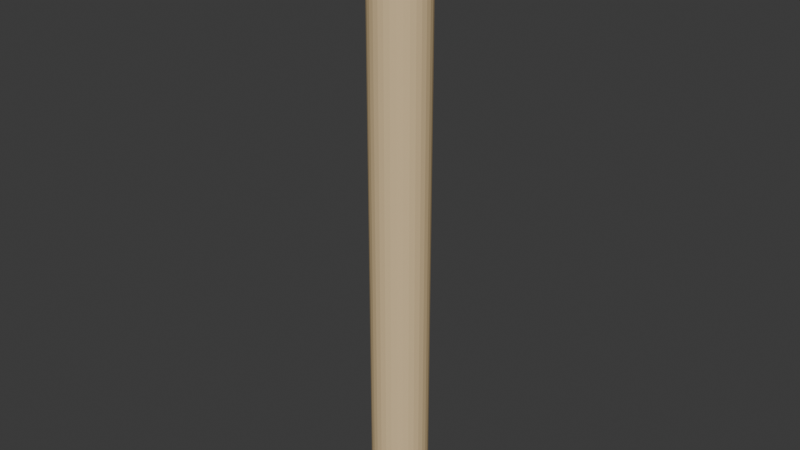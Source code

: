 # Source: column.blend  (saved by Blender 4.1.24; exported with 4.5.12 LTS)
import bpy
from mathutils import Matrix  # noqa: F401  (used for matrix-valued properties, if any)

bpy.ops.wm.read_factory_settings(use_empty=True)
scene = bpy.context.scene
scene.name = 'Scene'

# ---- collections
col_collection = bpy.data.collections.new('Collection'); scene.collection.children.link(col_collection)

# ---- materials (node trees are filled in below, after node groups)
mat_material_001 = bpy.data.materials.new('Material.001')
mat_material_001.use_transparent_shadow = False
mat_material_001.diffuse_color = (0.7529, 0.5647, 0.3185, 1.0)

# ---- material node trees

# ---- world
world_world = bpy.data.worlds.new('World'); scene.world = world_world
world_world.use_nodes = True; world_world.node_tree.nodes.clear()
_N = world_world.node_tree.nodes; _L = world_world.node_tree.links
n0 = _N.new('ShaderNodeOutputWorld'); n0.name = 'World Output'; n0.location = (300, 300)
n1 = _N.new('ShaderNodeBackground'); n1.name = 'Background'; n1.location = (10, 300)
n1.inputs[0].default_value = (0.05088, 0.05088, 0.05088, 1.0)
_L.new(n1.outputs[0], n0.inputs[0])
n0.is_active_output = True
world_world.color = (0.05088, 0.05088, 0.05088)
world_world.use_sun_shadow = False
world_world.sun_shadow_jitter_overblur = 0.0

# ---- meshes
me_cylinder = bpy.data.meshes.new('Cylinder')
me_cylinder.from_pydata([(0.0, 1.0, -1.0), (0.0, 1.0, 20.61), (0.1951, 0.9808, -1.0), (0.1951, 0.9808, 20.61), (0.3827, 0.9239, -1.0), (0.3827, 0.9239, 20.61), (0.5556, 0.8315, -1.0), (0.5556, 0.8315, 20.61), (0.7071, 0.7071, -1.0), (0.7071, 0.7071, 20.61), (0.8315, 0.5556, -1.0), (0.8315, 0.5556, 20.61), (0.9239, 0.3827, -1.0), (0.9239, 0.3827, 20.61), (0.9808, 0.1951, -1.0), (0.9808, 0.1951, 20.61), (1.0, 0.0, -1.0), (1.0, 0.0, 20.61), (0.9808, -0.1951, -1.0), (0.9808, -0.1951, 20.61), (0.9239, -0.3827, -1.0), (0.9239, -0.3827, 20.61), (0.8315, -0.5556, -1.0), (0.8315, -0.5556, 20.61), (0.7071, -0.7071, -1.0), (0.7071, -0.7071, 20.61), (0.5556, -0.8315, -1.0), (0.5556, -0.8315, 20.61), (0.3827, -0.9239, -1.0), (0.3827, -0.9239, 20.61), (0.1951, -0.9808, -1.0), (0.1951, -0.9808, 20.61), (0.0, -1.0, -1.0), (0.0, -1.0, 20.61), (-0.1951, -0.9808, -1.0), (-0.1951, -0.9808, 20.61), (-0.3827, -0.9239, -1.0), (-0.3827, -0.9239, 20.61), (-0.5556, -0.8315, -1.0), (-0.5556, -0.8315, 20.61), (-0.7071, -0.7071, -1.0), (-0.7071, -0.7071, 20.61), (-0.8315, -0.5556, -1.0), (-0.8315, -0.5556, 20.61), (-0.9239, -0.3827, -1.0), (-0.9239, -0.3827, 20.61), (-0.9808, -0.1951, -1.0), (-0.9808, -0.1951, 20.61), (-1.0, 0.0, -1.0), (-1.0, 0.0, 20.61), (-0.9808, 0.1951, -1.0), (-0.9808, 0.1951, 20.61), (-0.9239, 0.3827, -1.0), (-0.9239, 0.3827, 20.61), (-0.8315, 0.5556, -1.0), (-0.8315, 0.5556, 20.61), (-0.7071, 0.7071, -1.0), (-0.7071, 0.7071, 20.61), (-0.5556, 0.8315, -1.0), (-0.5556, 0.8315, 20.61), (-0.3827, 0.9239, -1.0), (-0.3827, 0.9239, 20.61), (-0.1951, 0.9808, -1.0), (-0.1951, 0.9808, 20.61)], [], [(0, 1, 3, 2), (2, 3, 5, 4), (4, 5, 7, 6), (6, 7, 9, 8), (8, 9, 11, 10), (10, 11, 13, 12), (12, 13, 15, 14), (14, 15, 17, 16), (16, 17, 19, 18), (18, 19, 21, 20), (20, 21, 23, 22), (22, 23, 25, 24), (24, 25, 27, 26), (26, 27, 29, 28), (28, 29, 31, 30), (30, 31, 33, 32), (32, 33, 35, 34), (34, 35, 37, 36), (36, 37, 39, 38), (38, 39, 41, 40), (40, 41, 43, 42), (42, 43, 45, 44), (44, 45, 47, 46), (46, 47, 49, 48), (48, 49, 51, 50), (50, 51, 53, 52), (52, 53, 55, 54), (54, 55, 57, 56), (56, 57, 59, 58), (58, 59, 61, 60), (3, 1, 63, 61, 59, 57, 55, 53, 51, 49, 47, 45, 43, 41, 39, 37, 35, 33, 31, 29, 27, 25, 23, 21, 19, 17, 15, 13, 11, 9, 7, 5), (60, 61, 63, 62), (62, 63, 1, 0), (0, 2, 4, 6, 8, 10, 12, 14, 16, 18, 20, 22, 24, 26, 28, 30, 32, 34, 36, 38, 40, 42, 44, 46, 48, 50, 52, 54, 56, 58, 60, 62)])
_uv = me_cylinder.uv_layers.new(name='UVMap')
_uv.uv.foreach_set('vector', [1.0, 0.5, 1.0, 1.0, 0.9688, 1.0, 0.9688, 0.5, 0.9688, 0.5, 0.9688, 1.0, 0.9375, 1.0, 0.9375, 0.5, 0.9375, 0.5, 0.9375, 1.0, 0.9062, 1.0, 0.9062, 0.5, 0.9062, 0.5, 0.9062, 1.0, 0.875, 1.0, 0.875, 0.5, 0.875, 0.5, 0.875, 1.0, 0.8438, 1.0, 0.8438, 0.5, 0.8438, 0.5, 0.8438, 1.0, 0.8125, 1.0, 0.8125, 0.5, 0.8125, 0.5, 0.8125, 1.0, 0.7812, 1.0, 0.7812, 0.5, 0.7812, 0.5, 0.7812, 1.0, 0.75, 1.0, 0.75, 0.5, 0.75, 0.5, 0.75, 1.0, 0.7188, 1.0, 0.7188, 0.5, 0.7188, 0.5, 0.7188, 1.0, 0.6875, 1.0, 0.6875, 0.5, 0.6875, 0.5, 0.6875, 1.0, 0.6562, 1.0, 0.6562, 0.5, 0.6562, 0.5, 0.6562, 1.0, 0.625, 1.0, 0.625, 0.5, 0.625, 0.5, 0.625, 1.0, 0.5938, 1.0, 0.5938, 0.5, 0.5938, 0.5, 0.5938, 1.0, 0.5625, 1.0, 0.5625, 0.5, 0.5625, 0.5, 0.5625, 1.0, 0.5312, 1.0, 0.5312, 0.5, 0.5312, 0.5, 0.5312, 1.0, 0.5, 1.0, 0.5, 0.5, 0.5, 0.5, 0.5, 1.0, 0.4688, 1.0, 0.4688, 0.5, 0.4688, 0.5, 0.4688, 1.0, 0.4375, 1.0, 0.4375, 0.5, 0.4375, 0.5, 0.4375, 1.0, 0.4062, 1.0, 0.4062, 0.5, 0.4062, 0.5, 0.4062, 1.0, 0.375, 1.0, 0.375, 0.5, 0.375, 0.5, 0.375, 1.0, 0.3438, 1.0, 0.3438, 0.5, 0.3438, 0.5, 0.3438, 1.0, 0.3125, 1.0, 0.3125, 0.5, 0.3125, 0.5, 0.3125, 1.0, 0.2812, 1.0, 0.2812, 0.5, 0.2812, 0.5, 0.2812, 1.0, 0.25, 1.0, 0.25, 0.5, 0.25, 0.5, 0.25, 1.0, 0.2188, 1.0, 0.2188, 0.5, 0.2188, 0.5, 0.2188, 1.0, 0.1875, 1.0, 0.1875, 0.5, 0.1875, 0.5, 0.1875, 1.0, 0.1562, 1.0, 0.1562, 0.5, 0.1562, 0.5, 0.1562, 1.0, 0.125, 1.0, 0.125, 0.5, 0.125, 0.5, 0.125, 1.0, 0.09375, 1.0, 0.09375, 0.5, 0.09375, 0.5, 0.09375, 1.0, 0.0625, 1.0, 0.0625, 0.5, 0.2968, 0.4854, 0.25, 0.49, 0.2032, 0.4854, 0.1582, 0.4717, 0.1167, 0.4496, 0.08029, 0.4197, 0.05045, 0.3833, 0.02827, 0.3418, 0.01461, 0.2968, 0.01, 0.25, 0.01461, 0.2032, 0.02827, 0.1582, 0.05045, 0.1167, 0.08029, 0.08029, 0.1167, 0.05045, 0.1582, 0.02827, 0.2032, 0.01461, 0.25, 0.01, 0.2968, 0.01461, 0.3418, 0.02827, 0.3833, 0.05045, 0.4197, 0.08029, 0.4496, 0.1167, 0.4717, 0.1582, 0.4854, 0.2032, 0.49, 0.25, 0.4854, 0.2968, 0.4717, 0.3418, 0.4496, 0.3833, 0.4197, 0.4197, 0.3833, 0.4496, 0.3418, 0.4717, 0.0625, 0.5, 0.0625, 1.0, 0.03125, 1.0, 0.03125, 0.5, 0.03125, 0.5, 0.03125, 1.0, 0.0, 1.0, 0.0, 0.5, 0.75, 0.49, 0.7968, 0.4854, 0.8418, 0.4717, 0.8833, 0.4496, 0.9197, 0.4197, 0.9496, 0.3833, 0.9717, 0.3418, 0.9854, 0.2968, 0.99, 0.25, 0.9854, 0.2032, 0.9717, 0.1582, 0.9496, 0.1167, 0.9197, 0.08029, 0.8833, 0.05045, 0.8418, 0.02827, 0.7968, 0.01461, 0.75, 0.01, 0.7032, 0.01461, 0.6582, 0.02827, 0.6167, 0.05045, 0.5803, 0.08029, 0.5504, 0.1167, 0.5283, 0.1582, 0.5146, 0.2032, 0.51, 0.25, 0.5146, 0.2968, 0.5283, 0.3418, 0.5504, 0.3833, 0.5803, 0.4197, 0.6167, 0.4496, 0.6582, 0.4717, 0.7032, 0.4854])
me_cylinder.materials.append(mat_material_001)
me_cylinder.update()

# ---- objects
ob_cylinder = bpy.data.objects.new('Cylinder', me_cylinder)

# ---- transforms, parenting, visibility, modifiers, constraints
ob_cylinder.location = (0.0, 0.0, 0.0)

# ---- collection membership
col_collection.objects.link(ob_cylinder)

# ---- scene / render settings (as saved in the file)
scene.frame_start = 1; scene.frame_end = 250; scene.frame_set(1)
scene.render.engine = 'BLENDER_EEVEE_NEXT'
scene.cycles.sampling_pattern = 'TABULATED_SOBOL'
scene.eevee.ray_tracing_options.trace_max_roughness = 0.0
bpy.context.view_layer.update()

# ---- added for rendering (the .blend has no active camera and no usable light): camera, sun
cam_auto = bpy.data.cameras.new('AutoCamera')
cam_auto.lens = 50.0
cam_auto.sensor_width = 36.0
cam_auto.clip_end = 1000.0
ob_auto_camera = bpy.data.objects.new('AutoCamera', cam_auto)
scene.collection.objects.link(ob_auto_camera)
ob_auto_camera.location = (20.1647, -24.1977, 25.9369)
ob_auto_camera.rotation_euler = (1.09748, -7.21219e-08, 0.694738)
scene.camera = ob_auto_camera
light_auto_sun = bpy.data.lights.new('AutoSun', 'SUN')
light_auto_sun.energy = 3.0
light_auto_sun.angle = 0.0523599
ob_auto_sun = bpy.data.objects.new('AutoSun', light_auto_sun)
scene.collection.objects.link(ob_auto_sun)
ob_auto_sun.rotation_euler = (0.872665, 0.174533, 0.523599)
bpy.context.view_layer.update()

